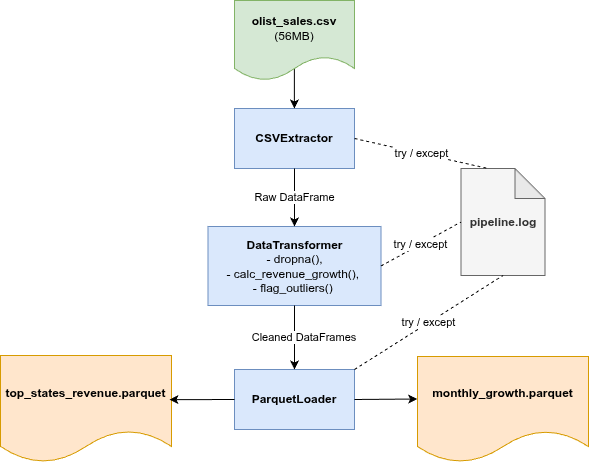

The diagram above was exported from draw.io. Its source (the exported page's mxGraphModel, read from the mxfile embedded in the PNG):
<mxGraphModel dx="1053" dy="767" grid="0" gridSize="10" guides="1" tooltips="1" connect="1" arrows="1" fold="1" page="0" pageScale="1" pageWidth="827" pageHeight="1169" math="0" shadow="0">
  <root>
    <mxCell id="0" />
    <mxCell id="1" parent="0" />
    <mxCell id="jYTrC9dtmA1zctV663EF-1" parent="1" style="shape=document;whiteSpace=wrap;html=1;boundedLbl=1;fillColor=#d5e8d4;strokeColor=#82b366;align=center;" value="&lt;div style=&quot;&quot;&gt;&lt;span style=&quot;background-color: transparent; color: light-dark(rgb(0, 0, 0), rgb(255, 255, 255));&quot;&gt;&lt;b&gt;olist_sales.csv&lt;/b&gt; (56MB)&lt;/span&gt;&lt;/div&gt;" vertex="1">
      <mxGeometry height="80" width="120" x="451" y="15" as="geometry" />
    </mxCell>
    <mxCell id="jYTrC9dtmA1zctV663EF-2" parent="1" style="rounded=0;whiteSpace=wrap;html=1;fillColor=#dae8fc;strokeColor=#6c8ebf;" value="&lt;b&gt;CSVExtractor&lt;/b&gt;" vertex="1">
      <mxGeometry height="60" width="120" x="451" y="123" as="geometry" />
    </mxCell>
    <mxCell id="jYTrC9dtmA1zctV663EF-3" parent="1" style="rounded=0;whiteSpace=wrap;html=1;fillColor=#dae8fc;strokeColor=#6c8ebf;" value="&lt;b&gt;DataTransformer&lt;/b&gt;&lt;div&gt;&amp;nbsp;- dropna(),&amp;nbsp;&lt;/div&gt;&lt;div&gt;- calc_revenue_growth(),&amp;nbsp;&lt;/div&gt;&lt;div&gt;- flag_outliers()&amp;nbsp;&lt;/div&gt;" vertex="1">
      <mxGeometry height="79" width="173" x="424.5" y="241" as="geometry" />
    </mxCell>
    <mxCell id="jYTrC9dtmA1zctV663EF-4" parent="1" style="rounded=0;whiteSpace=wrap;html=1;fillColor=#dae8fc;strokeColor=#6c8ebf;" value="&lt;b&gt;ParquetLoader&lt;/b&gt;" vertex="1">
      <mxGeometry height="60" width="120" x="451" y="384" as="geometry" />
    </mxCell>
    <mxCell id="jYTrC9dtmA1zctV663EF-5" parent="1" style="shape=document;whiteSpace=wrap;html=1;boundedLbl=1;fillColor=#ffe6cc;strokeColor=#d79b00;" value="&lt;b&gt;top_states_revenue.parquet&lt;/b&gt;" vertex="1">
      <mxGeometry height="107" width="171" x="217" y="370" as="geometry" />
    </mxCell>
    <mxCell id="jYTrC9dtmA1zctV663EF-6" parent="1" style="shape=document;whiteSpace=wrap;html=1;boundedLbl=1;fillColor=#ffe6cc;strokeColor=#d79b00;" value="&lt;b&gt;monthly_growth.parquet&lt;/b&gt;" vertex="1">
      <mxGeometry height="106" width="171" x="634" y="371" as="geometry" />
    </mxCell>
    <mxCell id="jYTrC9dtmA1zctV663EF-7" parent="1" style="shape=note;whiteSpace=wrap;html=1;backgroundOutline=1;darkOpacity=0.05;fillColor=#f5f5f5;fontColor=#333333;strokeColor=#666666;" value="&lt;b&gt;pipeline.log&lt;/b&gt;" vertex="1">
      <mxGeometry height="107" width="84" x="677.5" y="183" as="geometry" />
    </mxCell>
    <mxCell id="jYTrC9dtmA1zctV663EF-8" edge="1" parent="1" source="jYTrC9dtmA1zctV663EF-1" style="endArrow=classic;html=1;rounded=0;exitX=0.499;exitY=0.86;exitDx=0;exitDy=0;exitPerimeter=0;" target="jYTrC9dtmA1zctV663EF-2" value="">
      <mxGeometry height="50" relative="1" width="50" as="geometry">
        <mxPoint x="74" y="437" as="sourcePoint" />
        <mxPoint x="146" y="431" as="targetPoint" />
      </mxGeometry>
    </mxCell>
    <mxCell id="jYTrC9dtmA1zctV663EF-10" edge="1" parent="1" source="jYTrC9dtmA1zctV663EF-2" style="endArrow=classic;html=1;rounded=0;exitX=0.5;exitY=1;exitDx=0;exitDy=0;" target="jYTrC9dtmA1zctV663EF-3" value="Raw DataFrame">
      <mxGeometry height="50" relative="1" width="50" as="geometry">
        <mxPoint x="275" y="508" as="sourcePoint" />
        <mxPoint x="325" y="458" as="targetPoint" />
      </mxGeometry>
    </mxCell>
    <mxCell id="jYTrC9dtmA1zctV663EF-11" edge="1" parent="1" source="jYTrC9dtmA1zctV663EF-3" style="endArrow=classic;html=1;rounded=0;exitX=0.5;exitY=1;exitDx=0;exitDy=0;" target="jYTrC9dtmA1zctV663EF-4" value="">
      <mxGeometry height="50" relative="1" width="50" as="geometry">
        <mxPoint x="275" y="508" as="sourcePoint" />
        <mxPoint x="325" y="458" as="targetPoint" />
      </mxGeometry>
    </mxCell>
    <mxCell id="jYTrC9dtmA1zctV663EF-12" connectable="0" parent="jYTrC9dtmA1zctV663EF-11" style="edgeLabel;html=1;align=center;verticalAlign=middle;resizable=0;points=[];" value="Cleaned DataFrames&amp;nbsp;" vertex="1">
      <mxGeometry relative="1" x="-0.095" y="4" as="geometry">
        <mxPoint x="7" y="3" as="offset" />
      </mxGeometry>
    </mxCell>
    <mxCell id="jYTrC9dtmA1zctV663EF-14" edge="1" parent="1" source="jYTrC9dtmA1zctV663EF-4" style="endArrow=classic;html=1;rounded=0;exitX=0;exitY=0.5;exitDx=0;exitDy=0;entryX=0.988;entryY=0.413;entryDx=0;entryDy=0;entryPerimeter=0;" target="jYTrC9dtmA1zctV663EF-5" value="">
      <mxGeometry height="50" relative="1" width="50" as="geometry">
        <mxPoint x="299" y="374" as="sourcePoint" />
        <mxPoint x="360" y="539" as="targetPoint" />
      </mxGeometry>
    </mxCell>
    <mxCell id="jYTrC9dtmA1zctV663EF-15" edge="1" parent="1" source="jYTrC9dtmA1zctV663EF-4" style="endArrow=classic;html=1;rounded=0;entryX=-0.002;entryY=0.401;entryDx=0;entryDy=0;exitX=1;exitY=0.5;exitDx=0;exitDy=0;entryPerimeter=0;" target="jYTrC9dtmA1zctV663EF-6" value="">
      <mxGeometry height="50" relative="1" width="50" as="geometry">
        <mxPoint x="676" y="496" as="sourcePoint" />
        <mxPoint x="535" y="628" as="targetPoint" />
      </mxGeometry>
    </mxCell>
    <mxCell id="jYTrC9dtmA1zctV663EF-16" edge="1" parent="1" source="jYTrC9dtmA1zctV663EF-2" style="endArrow=none;dashed=1;html=1;rounded=0;exitX=1;exitY=0.5;exitDx=0;exitDy=0;entryX=0;entryY=0;entryDx=27;entryDy=0;entryPerimeter=0;" target="jYTrC9dtmA1zctV663EF-7" value="try / except">
      <mxGeometry height="50" relative="1" width="50" as="geometry">
        <Array as="points" />
        <mxPoint x="506" y="329" as="sourcePoint" />
        <mxPoint x="556" y="279" as="targetPoint" />
      </mxGeometry>
    </mxCell>
    <mxCell id="jYTrC9dtmA1zctV663EF-17" edge="1" parent="1" source="jYTrC9dtmA1zctV663EF-4" style="endArrow=none;dashed=1;html=1;rounded=0;exitX=1;exitY=0;exitDx=0;exitDy=0;entryX=0.5;entryY=1;entryDx=0;entryDy=0;entryPerimeter=0;" target="jYTrC9dtmA1zctV663EF-7" value="try / except">
      <mxGeometry height="50" relative="1" width="50" as="geometry">
        <Array as="points" />
        <mxPoint x="577" y="331" as="sourcePoint" />
        <mxPoint x="747" y="355" as="targetPoint" />
      </mxGeometry>
    </mxCell>
    <mxCell id="jYTrC9dtmA1zctV663EF-18" edge="1" parent="1" source="jYTrC9dtmA1zctV663EF-3" style="endArrow=none;dashed=1;html=1;rounded=0;exitX=1;exitY=0.5;exitDx=0;exitDy=0;entryX=0;entryY=0.5;entryDx=0;entryDy=0;entryPerimeter=0;" target="jYTrC9dtmA1zctV663EF-7" value="try / except">
      <mxGeometry height="50" relative="1" width="50" as="geometry">
        <Array as="points" />
        <mxPoint x="830" y="169" as="sourcePoint" />
        <mxPoint x="1000" y="193" as="targetPoint" />
      </mxGeometry>
    </mxCell>
  </root>
</mxGraphModel>